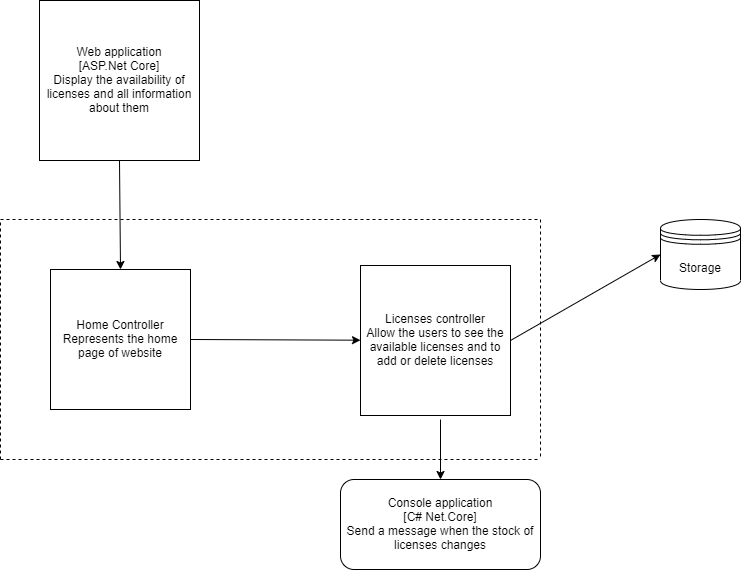

The diagram above was exported from draw.io. Its source (the exported page's mxGraphModel, read from the mxfile embedded in the PNG):
<mxGraphModel dx="1422" dy="745" grid="1" gridSize="10" guides="1" tooltips="1" connect="1" arrows="1" fold="1" page="1" pageScale="1" pageWidth="827" pageHeight="1169" math="0" shadow="0">
  <root>
    <mxCell id="ZgmRCffX6TItClGxypMq-0" />
    <mxCell id="ZgmRCffX6TItClGxypMq-1" parent="ZgmRCffX6TItClGxypMq-0" />
    <mxCell id="ZgmRCffX6TItClGxypMq-2" value="Web application&lt;br&gt;[ASP.Net Core]&lt;br&gt;Display the availability of licenses and all information about them" style="whiteSpace=wrap;html=1;aspect=fixed;" vertex="1" parent="ZgmRCffX6TItClGxypMq-1">
      <mxGeometry x="79" y="101" width="160" height="160" as="geometry" />
    </mxCell>
    <mxCell id="ZgmRCffX6TItClGxypMq-3" value="Home Controller&lt;br&gt;Represents the home page of website" style="whiteSpace=wrap;html=1;aspect=fixed;" vertex="1" parent="ZgmRCffX6TItClGxypMq-1">
      <mxGeometry x="90" y="370" width="140" height="140" as="geometry" />
    </mxCell>
    <mxCell id="ZgmRCffX6TItClGxypMq-4" value="" style="endArrow=classic;html=1;entryX=0.5;entryY=0;entryDx=0;entryDy=0;exitX=0.5;exitY=1;exitDx=0;exitDy=0;" edge="1" parent="ZgmRCffX6TItClGxypMq-1" source="ZgmRCffX6TItClGxypMq-2" target="ZgmRCffX6TItClGxypMq-3">
      <mxGeometry width="50" height="50" relative="1" as="geometry">
        <mxPoint x="80" y="520" as="sourcePoint" />
        <mxPoint x="130" y="470" as="targetPoint" />
      </mxGeometry>
    </mxCell>
    <mxCell id="ZgmRCffX6TItClGxypMq-5" value="" style="endArrow=classic;html=1;exitX=1;exitY=0.5;exitDx=0;exitDy=0;" edge="1" parent="ZgmRCffX6TItClGxypMq-1" source="ZgmRCffX6TItClGxypMq-3" target="ZgmRCffX6TItClGxypMq-6">
      <mxGeometry width="50" height="50" relative="1" as="geometry">
        <mxPoint x="80" y="580" as="sourcePoint" />
        <mxPoint x="400" y="440" as="targetPoint" />
      </mxGeometry>
    </mxCell>
    <mxCell id="ZgmRCffX6TItClGxypMq-6" value="Licenses controller&lt;br&gt;Allow the users to see the available licenses and to add or delete licenses" style="whiteSpace=wrap;html=1;aspect=fixed;" vertex="1" parent="ZgmRCffX6TItClGxypMq-1">
      <mxGeometry x="400" y="366" width="150" height="150" as="geometry" />
    </mxCell>
    <mxCell id="ZgmRCffX6TItClGxypMq-7" value="Storage" style="shape=datastore;whiteSpace=wrap;html=1;" vertex="1" parent="ZgmRCffX6TItClGxypMq-1">
      <mxGeometry x="700" y="320" width="80" height="70" as="geometry" />
    </mxCell>
    <mxCell id="ZgmRCffX6TItClGxypMq-8" value="" style="endArrow=classic;html=1;entryX=0;entryY=0.5;entryDx=0;entryDy=0;exitX=1;exitY=0.5;exitDx=0;exitDy=0;" edge="1" parent="ZgmRCffX6TItClGxypMq-1" source="ZgmRCffX6TItClGxypMq-6" target="ZgmRCffX6TItClGxypMq-7">
      <mxGeometry width="50" height="50" relative="1" as="geometry">
        <mxPoint x="80" y="590" as="sourcePoint" />
        <mxPoint x="130" y="540" as="targetPoint" />
      </mxGeometry>
    </mxCell>
    <mxCell id="ZgmRCffX6TItClGxypMq-9" value="" style="endArrow=classic;html=1;" edge="1" parent="ZgmRCffX6TItClGxypMq-1" target="ZgmRCffX6TItClGxypMq-10">
      <mxGeometry width="50" height="50" relative="1" as="geometry">
        <mxPoint x="480" y="520" as="sourcePoint" />
        <mxPoint x="480" y="610" as="targetPoint" />
      </mxGeometry>
    </mxCell>
    <mxCell id="ZgmRCffX6TItClGxypMq-10" value="Console application&lt;br&gt;[C# Net.Core]&lt;br&gt;Send a message when the stock of licenses changes" style="rounded=1;whiteSpace=wrap;html=1;" vertex="1" parent="ZgmRCffX6TItClGxypMq-1">
      <mxGeometry x="380" y="580" width="200" height="90" as="geometry" />
    </mxCell>
    <mxCell id="CdbrsK5ZYBOQa46ARsN6-1" value="" style="endArrow=none;dashed=1;html=1;" edge="1" parent="ZgmRCffX6TItClGxypMq-1">
      <mxGeometry width="50" height="50" relative="1" as="geometry">
        <mxPoint x="40" y="560" as="sourcePoint" />
        <mxPoint x="40" y="320" as="targetPoint" />
      </mxGeometry>
    </mxCell>
    <mxCell id="CdbrsK5ZYBOQa46ARsN6-2" value="" style="endArrow=none;dashed=1;html=1;" edge="1" parent="ZgmRCffX6TItClGxypMq-1">
      <mxGeometry width="50" height="50" relative="1" as="geometry">
        <mxPoint x="40" y="560" as="sourcePoint" />
        <mxPoint x="580" y="560" as="targetPoint" />
      </mxGeometry>
    </mxCell>
    <mxCell id="CdbrsK5ZYBOQa46ARsN6-3" value="" style="endArrow=none;dashed=1;html=1;" edge="1" parent="ZgmRCffX6TItClGxypMq-1">
      <mxGeometry width="50" height="50" relative="1" as="geometry">
        <mxPoint x="580" y="320" as="sourcePoint" />
        <mxPoint x="580" y="560" as="targetPoint" />
      </mxGeometry>
    </mxCell>
    <mxCell id="CdbrsK5ZYBOQa46ARsN6-4" value="" style="endArrow=none;dashed=1;html=1;" edge="1" parent="ZgmRCffX6TItClGxypMq-1">
      <mxGeometry width="50" height="50" relative="1" as="geometry">
        <mxPoint x="40" y="320" as="sourcePoint" />
        <mxPoint x="580" y="320" as="targetPoint" />
      </mxGeometry>
    </mxCell>
  </root>
</mxGraphModel>